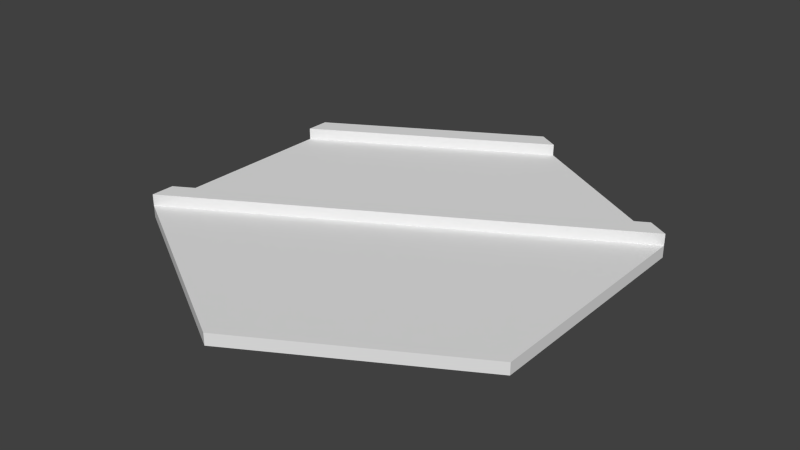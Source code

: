 # Source: road_100010.blend  (saved by Blender 2.63.0; exported with 4.5.12 LTS)
import bpy
from mathutils import Matrix  # noqa: F401  (used for matrix-valued properties, if any)

bpy.ops.wm.read_factory_settings(use_empty=True)
scene = bpy.context.scene
scene.name = 'Scene'

# ---- collections
col_collection_1 = bpy.data.collections.new('Collection 1'); scene.collection.children.link(col_collection_1)

# ---- world
world_world = bpy.data.worlds.new('World'); scene.world = world_world
world_world.color = (0.05088, 0.05088, 0.05088)
world_world.use_sun_shadow = False
world_world.sun_shadow_jitter_overblur = 0.0
world_world.cycles.sampling_method = 'MANUAL'
world_world.cycles.sample_map_resolution = 256

# ---- meshes
me_cylinder = bpy.data.meshes.new('Cylinder')
me_cylinder.from_pydata([(0.0, 2.416e-05, 20.0), (0.0, 1.0, 20.0), (17.32, 1.232e-05, 10.0), (17.32, 1.0, 10.0), (17.32, -1.136e-05, -10.0), (-1.748e-06, -2.321e-05, -20.0), (-17.32, -1.136e-05, -10.0), (-17.32, 1.232e-05, 10.0), (3.815e-06, 1.0, -20.0), (1.907e-06, 2.0, -20.0), (-15.59, 1.0, 11.0), (-17.32, 1.0, 10.0), (-17.32, 2.0, 10.0), (1.732, 1.0, -19.0), (17.32, 1.0, -10.0), (15.59, 1.0, -11.0), (1.732, 2.0, -19.0), (17.32, 2.0, -10.0), (15.59, 2.0, -11.0), (-17.32, 1.0, -8.0), (-17.32, 1.0, -10.0), (-17.32, 1.0, 8.0), (-17.32, 2.0, 8.0), (-17.32, 2.0, -10.0), (-17.32, 2.0, -8.0)], [], [(0, 2, 3, 1), (0, 7, 6, 5, 4, 2), (2, 4, 14, 3), (4, 5, 8, 14), (5, 6, 20, 8), (3, 14, 8, 20, 11, 1), (7, 0, 1, 11), (6, 7, 11, 20), (9, 8, 20, 23), (9, 23, 24, 16), (19, 13, 16, 24), (22, 18, 15, 21), (12, 17, 18, 22), (17, 12, 11, 14)])
me_cylinder.use_remesh_preserve_volume = False
me_cylinder.use_remesh_preserve_attributes = False
me_cylinder.use_mirror_vertex_groups = False
me_cylinder.update()

# ---- objects
ob_road_100010 = bpy.data.objects.new('road_100010', me_cylinder)

# ---- transforms, parenting, visibility, modifiers, constraints
ob_road_100010.location = (0.0, 0.0, 0.0)
ob_road_100010.rotation_euler = (1.571, 0.0, 0.0)
ob_road_100010.lineart.crease_threshold = 0.0

# ---- collection membership
col_collection_1.objects.link(ob_road_100010)

# ---- scene / render settings (as saved in the file)
scene.frame_start = 1; scene.frame_end = 250; scene.frame_set(1)
scene.render.engine = 'BLENDER_EEVEE_NEXT'
scene.render.image_settings.color_mode = 'RGB'
scene.render.image_settings.compression = 90
scene.render.resolution_percentage = 50
scene.render.dither_intensity = 0.0
scene.render.bake_margin = 2
scene.render.bake_bias = 0.0
scene.cycles.use_denoising = False
scene.cycles.samples = 10
scene.cycles.sampling_pattern = 'TABULATED_SOBOL'
scene.cycles.light_sampling_threshold = 0.0
scene.cycles.use_adaptive_sampling = False
scene.cycles.use_light_tree = False
scene.cycles.blur_glossy = 0.0
scene.cycles.volume_bounces = 1
scene.cycles.pixel_filter_type = 'GAUSSIAN'
scene.cycles.sample_clamp_indirect = 0.0
scene.view_settings.view_transform = 'Standard'
bpy.context.view_layer.update()

# ---- added for rendering (the .blend has no active camera and no usable light): camera, sun
cam_auto = bpy.data.cameras.new('AutoCamera')
cam_auto.lens = 50.0
cam_auto.sensor_width = 36.0
cam_auto.clip_end = 1000.0
ob_auto_camera = bpy.data.objects.new('AutoCamera', cam_auto)
scene.collection.objects.link(ob_auto_camera)
ob_auto_camera.location = (48.9933, -58.7919, 40.1946)
ob_auto_camera.rotation_euler = (1.09748, -7.21219e-08, 0.694738)
scene.camera = ob_auto_camera
light_auto_sun = bpy.data.lights.new('AutoSun', 'SUN')
light_auto_sun.energy = 3.0
light_auto_sun.angle = 0.0523599
ob_auto_sun = bpy.data.objects.new('AutoSun', light_auto_sun)
scene.collection.objects.link(ob_auto_sun)
ob_auto_sun.rotation_euler = (0.872665, 0.174533, 0.523599)
bpy.context.view_layer.update()
